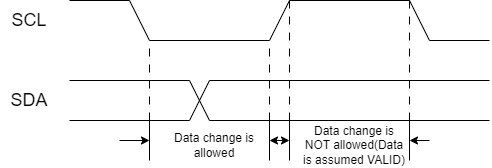

The diagram above was exported from draw.io. Its source (the exported page's mxGraphModel, read from the mxfile embedded in the PNG):
<mxGraphModel dx="1742" dy="438" grid="1" gridSize="10" guides="1" tooltips="1" connect="1" arrows="1" fold="1" page="1" pageScale="1" pageWidth="827" pageHeight="1169" math="0" shadow="0">
  <root>
    <mxCell id="0" />
    <mxCell id="1" parent="0" />
    <mxCell id="z9wJo8ucyx2lVtfQza5N-1" value="" style="endArrow=none;html=1;rounded=0;" edge="1" parent="1">
      <mxGeometry width="50" height="50" relative="1" as="geometry">
        <mxPoint x="100" y="160" as="sourcePoint" />
        <mxPoint x="40" y="160" as="targetPoint" />
      </mxGeometry>
    </mxCell>
    <mxCell id="z9wJo8ucyx2lVtfQza5N-2" value="" style="endArrow=none;html=1;rounded=0;" edge="1" parent="1">
      <mxGeometry width="50" height="50" relative="1" as="geometry">
        <mxPoint x="120" y="200" as="sourcePoint" />
        <mxPoint x="100" y="160" as="targetPoint" />
      </mxGeometry>
    </mxCell>
    <mxCell id="z9wJo8ucyx2lVtfQza5N-3" value="" style="endArrow=none;html=1;rounded=0;" edge="1" parent="1">
      <mxGeometry width="50" height="50" relative="1" as="geometry">
        <mxPoint x="240" y="200" as="sourcePoint" />
        <mxPoint x="120" y="200" as="targetPoint" />
      </mxGeometry>
    </mxCell>
    <mxCell id="z9wJo8ucyx2lVtfQza5N-4" value="" style="endArrow=none;html=1;rounded=0;" edge="1" parent="1">
      <mxGeometry width="50" height="50" relative="1" as="geometry">
        <mxPoint x="260" y="160" as="sourcePoint" />
        <mxPoint x="240" y="200" as="targetPoint" />
      </mxGeometry>
    </mxCell>
    <mxCell id="z9wJo8ucyx2lVtfQza5N-5" value="" style="endArrow=none;html=1;rounded=0;" edge="1" parent="1">
      <mxGeometry width="50" height="50" relative="1" as="geometry">
        <mxPoint x="380" y="160" as="sourcePoint" />
        <mxPoint x="260" y="160" as="targetPoint" />
      </mxGeometry>
    </mxCell>
    <mxCell id="z9wJo8ucyx2lVtfQza5N-6" value="" style="endArrow=none;html=1;rounded=0;" edge="1" parent="1">
      <mxGeometry width="50" height="50" relative="1" as="geometry">
        <mxPoint x="380" y="160" as="sourcePoint" />
        <mxPoint x="400" y="200" as="targetPoint" />
      </mxGeometry>
    </mxCell>
    <mxCell id="z9wJo8ucyx2lVtfQza5N-7" value="" style="endArrow=none;html=1;rounded=0;" edge="1" parent="1">
      <mxGeometry width="50" height="50" relative="1" as="geometry">
        <mxPoint x="460" y="200" as="sourcePoint" />
        <mxPoint x="400" y="200" as="targetPoint" />
      </mxGeometry>
    </mxCell>
    <mxCell id="z9wJo8ucyx2lVtfQza5N-8" value="" style="endArrow=none;html=1;rounded=0;" edge="1" parent="1">
      <mxGeometry width="50" height="50" relative="1" as="geometry">
        <mxPoint x="160" y="240" as="sourcePoint" />
        <mxPoint x="40" y="240" as="targetPoint" />
      </mxGeometry>
    </mxCell>
    <mxCell id="z9wJo8ucyx2lVtfQza5N-9" value="" style="endArrow=none;html=1;rounded=0;" edge="1" parent="1">
      <mxGeometry width="50" height="50" relative="1" as="geometry">
        <mxPoint x="160" y="280" as="sourcePoint" />
        <mxPoint x="40" y="280" as="targetPoint" />
      </mxGeometry>
    </mxCell>
    <mxCell id="z9wJo8ucyx2lVtfQza5N-10" value="" style="endArrow=none;html=1;rounded=0;" edge="1" parent="1">
      <mxGeometry width="50" height="50" relative="1" as="geometry">
        <mxPoint x="160" y="280" as="sourcePoint" />
        <mxPoint x="180" y="240" as="targetPoint" />
      </mxGeometry>
    </mxCell>
    <mxCell id="z9wJo8ucyx2lVtfQza5N-11" value="" style="endArrow=none;html=1;rounded=0;" edge="1" parent="1">
      <mxGeometry width="50" height="50" relative="1" as="geometry">
        <mxPoint x="180" y="280" as="sourcePoint" />
        <mxPoint x="160" y="240" as="targetPoint" />
      </mxGeometry>
    </mxCell>
    <mxCell id="z9wJo8ucyx2lVtfQza5N-12" value="" style="endArrow=none;html=1;rounded=0;" edge="1" parent="1">
      <mxGeometry width="50" height="50" relative="1" as="geometry">
        <mxPoint x="180" y="240" as="sourcePoint" />
        <mxPoint x="460" y="240" as="targetPoint" />
      </mxGeometry>
    </mxCell>
    <mxCell id="z9wJo8ucyx2lVtfQza5N-13" value="" style="endArrow=none;html=1;rounded=0;" edge="1" parent="1">
      <mxGeometry width="50" height="50" relative="1" as="geometry">
        <mxPoint x="180" y="280" as="sourcePoint" />
        <mxPoint x="460" y="280" as="targetPoint" />
      </mxGeometry>
    </mxCell>
    <mxCell id="z9wJo8ucyx2lVtfQza5N-14" value="" style="endArrow=none;html=1;rounded=0;dashed=1;dashPattern=8 8;" edge="1" parent="1">
      <mxGeometry width="50" height="50" relative="1" as="geometry">
        <mxPoint x="120" y="280" as="sourcePoint" />
        <mxPoint x="120" y="200" as="targetPoint" />
      </mxGeometry>
    </mxCell>
    <mxCell id="z9wJo8ucyx2lVtfQza5N-15" value="" style="endArrow=none;html=1;rounded=0;dashed=1;dashPattern=8 8;" edge="1" parent="1">
      <mxGeometry width="50" height="50" relative="1" as="geometry">
        <mxPoint x="240" y="280" as="sourcePoint" />
        <mxPoint x="240" y="200" as="targetPoint" />
      </mxGeometry>
    </mxCell>
    <mxCell id="z9wJo8ucyx2lVtfQza5N-16" value="" style="endArrow=none;html=1;rounded=0;dashed=1;dashPattern=8 8;" edge="1" parent="1">
      <mxGeometry width="50" height="50" relative="1" as="geometry">
        <mxPoint x="260" y="280" as="sourcePoint" />
        <mxPoint x="260" y="160" as="targetPoint" />
      </mxGeometry>
    </mxCell>
    <mxCell id="z9wJo8ucyx2lVtfQza5N-17" value="&lt;font style=&quot;font-size: 18px;&quot;&gt;SCL&lt;/font&gt;" style="text;strokeColor=none;align=center;fillColor=none;html=1;verticalAlign=middle;whiteSpace=wrap;rounded=0;" vertex="1" parent="1">
      <mxGeometry x="-30" y="165" width="60" height="30" as="geometry" />
    </mxCell>
    <mxCell id="z9wJo8ucyx2lVtfQza5N-18" value="&lt;span style=&quot;font-size: 18px;&quot;&gt;SDA&lt;/span&gt;" style="text;strokeColor=none;align=center;fillColor=none;html=1;verticalAlign=middle;whiteSpace=wrap;rounded=0;" vertex="1" parent="1">
      <mxGeometry x="-30" y="245" width="60" height="30" as="geometry" />
    </mxCell>
    <mxCell id="z9wJo8ucyx2lVtfQza5N-19" value="" style="endArrow=none;html=1;rounded=0;" edge="1" parent="1">
      <mxGeometry width="50" height="50" relative="1" as="geometry">
        <mxPoint x="120" y="320" as="sourcePoint" />
        <mxPoint x="120" y="280" as="targetPoint" />
      </mxGeometry>
    </mxCell>
    <mxCell id="z9wJo8ucyx2lVtfQza5N-20" value="" style="endArrow=classic;html=1;rounded=0;" edge="1" parent="1">
      <mxGeometry width="50" height="50" relative="1" as="geometry">
        <mxPoint x="90" y="300" as="sourcePoint" />
        <mxPoint x="120" y="300" as="targetPoint" />
      </mxGeometry>
    </mxCell>
    <mxCell id="z9wJo8ucyx2lVtfQza5N-21" value="" style="endArrow=none;html=1;rounded=0;" edge="1" parent="1">
      <mxGeometry width="50" height="50" relative="1" as="geometry">
        <mxPoint x="240" y="320" as="sourcePoint" />
        <mxPoint x="240" y="280" as="targetPoint" />
      </mxGeometry>
    </mxCell>
    <mxCell id="z9wJo8ucyx2lVtfQza5N-22" value="" style="endArrow=none;html=1;rounded=0;" edge="1" parent="1">
      <mxGeometry width="50" height="50" relative="1" as="geometry">
        <mxPoint x="260" y="320" as="sourcePoint" />
        <mxPoint x="260" y="280" as="targetPoint" />
      </mxGeometry>
    </mxCell>
    <mxCell id="z9wJo8ucyx2lVtfQza5N-23" value="" style="endArrow=classic;startArrow=classic;html=1;rounded=0;" edge="1" parent="1">
      <mxGeometry width="50" height="50" relative="1" as="geometry">
        <mxPoint x="260" y="300" as="sourcePoint" />
        <mxPoint x="240" y="300" as="targetPoint" />
      </mxGeometry>
    </mxCell>
    <mxCell id="z9wJo8ucyx2lVtfQza5N-24" value="Data change is allowed" style="text;strokeColor=none;align=center;fillColor=none;html=1;verticalAlign=middle;whiteSpace=wrap;rounded=0;" vertex="1" parent="1">
      <mxGeometry x="130" y="290" width="110" height="30" as="geometry" />
    </mxCell>
    <mxCell id="z9wJo8ucyx2lVtfQza5N-25" value="Data change is NOT allowed(Data is assumed VALID)" style="text;strokeColor=none;align=center;fillColor=none;html=1;verticalAlign=middle;whiteSpace=wrap;rounded=0;" vertex="1" parent="1">
      <mxGeometry x="270" y="290" width="110" height="30" as="geometry" />
    </mxCell>
    <mxCell id="z9wJo8ucyx2lVtfQza5N-26" value="" style="endArrow=none;html=1;rounded=0;dashed=1;dashPattern=8 8;" edge="1" parent="1">
      <mxGeometry width="50" height="50" relative="1" as="geometry">
        <mxPoint x="380" y="280" as="sourcePoint" />
        <mxPoint x="380" y="160" as="targetPoint" />
      </mxGeometry>
    </mxCell>
    <mxCell id="z9wJo8ucyx2lVtfQza5N-27" value="" style="endArrow=none;html=1;rounded=0;" edge="1" parent="1">
      <mxGeometry width="50" height="50" relative="1" as="geometry">
        <mxPoint x="380" y="320" as="sourcePoint" />
        <mxPoint x="380" y="280" as="targetPoint" />
      </mxGeometry>
    </mxCell>
    <mxCell id="z9wJo8ucyx2lVtfQza5N-28" value="" style="endArrow=classic;html=1;rounded=0;" edge="1" parent="1">
      <mxGeometry width="50" height="50" relative="1" as="geometry">
        <mxPoint x="400" y="300" as="sourcePoint" />
        <mxPoint x="380" y="300" as="targetPoint" />
      </mxGeometry>
    </mxCell>
  </root>
</mxGraphModel>